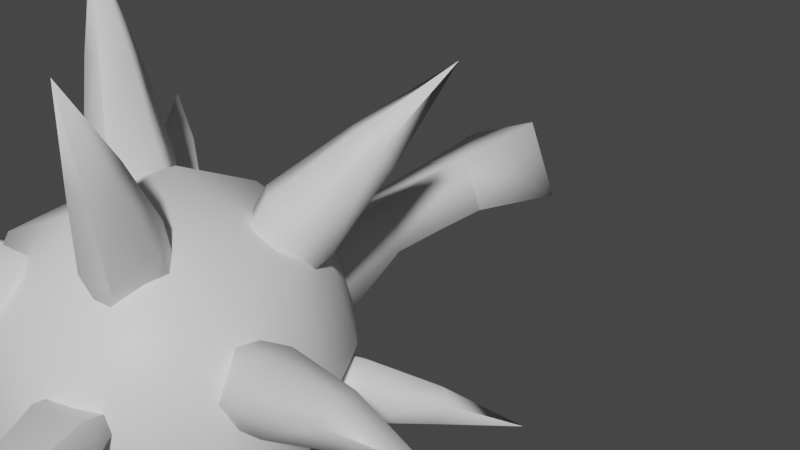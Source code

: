 # Source: FE_leaf_27-03-2.blend  (saved by Blender 3.0.42; exported with 4.5.12 LTS)
import bpy
from mathutils import Matrix  # noqa: F401  (used for matrix-valued properties, if any)

bpy.ops.wm.read_factory_settings(use_empty=True)
scene = bpy.context.scene
scene.name = 'Scene'

# ---- collections
col_collection = bpy.data.collections.new('Collection'); scene.collection.children.link(col_collection)

# ---- materials (node trees are filled in below, after node groups)
mat_material_001 = bpy.data.materials.new('Material.001')
mat_material_001.use_transparent_shadow = False

# ---- material node trees
mat_material_001.use_nodes = True; mat_material_001.node_tree.nodes.clear()
_N = mat_material_001.node_tree.nodes; _L = mat_material_001.node_tree.links
n0 = _N.new('ShaderNodeBsdfPrincipled'); n0.name = 'Principled BSDF'; n0.location = (10, 300)
n0.distribution = 'GGX'
n0.subsurface_method = 'RANDOM_WALK_SKIN'
n0.inputs[3].default_value = 1.45
n0.inputs[27].default_value = (0.0, 0.0, 0.0, 1.0)
n0.inputs[28].default_value = 1.0
n1 = _N.new('ShaderNodeOutputMaterial'); n1.name = 'Material Output'; n1.location = (300, 300)
_L.new(n0.outputs[0], n1.inputs[0])
n1.is_active_output = True

# ---- world
world_world = bpy.data.worlds.new('World'); scene.world = world_world
world_world.use_nodes = True; world_world.node_tree.nodes.clear()
_N = world_world.node_tree.nodes; _L = world_world.node_tree.links
n0 = _N.new('ShaderNodeOutputWorld'); n0.name = 'World Output'; n0.location = (300, 300)
n1 = _N.new('ShaderNodeBackground'); n1.name = 'Background'; n1.location = (10, 300)
n1.inputs[0].default_value = (0.05088, 0.05088, 0.05088, 1.0)
_L.new(n1.outputs[0], n0.inputs[0])
n0.is_active_output = True
world_world.color = (0.05088, 0.05088, 0.05088)
world_world.use_sun_shadow = False
world_world.sun_shadow_jitter_overblur = 0.0

# ---- meshes
me_0x0770df88_gmdl_001 = bpy.data.meshes.new('0x0770DF88.gmdl.001')
me_0x0770df88_gmdl_001.from_pydata([(0.1307, -1.285, -0.1086), (-1.214e-06, -1.285, -0.171), (-1.545e-06, -1.138, -0.3048), (0.2216, -1.138, -0.199), (-0.1314, -1.285, -0.1079), (-0.2229, -1.138, -0.1978), (-0.1843, -1.285, 0.02139), (-0.3126, -1.138, 0.02137), (-0.1307, -1.285, 0.1514), (-0.2216, -1.138, 0.2418), (-4.857e-07, -1.285, 0.2138), (-5.299e-07, -1.138, 0.3476), (0.1314, -1.285, 0.1506), (0.2229, -1.138, 0.2405), (0.1843, -1.285, 0.02139), (0.3126, -1.138, 0.02137), (0.1307, -1.285, -0.1086), (0.2216, -1.138, -0.199), (-1.038e-06, -0.9442, -0.3183), (0.2308, -0.9442, -0.2081), (-0.232, -0.9442, -0.2068), (-0.3254, -0.9442, 0.02134), (-0.2308, -0.9441, 0.2508), (-1.325e-07, -0.9441, 0.361), (0.232, -0.9441, 0.2495), (0.3254, -0.9442, 0.02134), (0.2308, -0.9442, -0.2081), (-9.218e-07, -0.7687, -0.2283), (0.1696, -0.7686, -0.1474), (-0.1706, -0.7686, -0.1464), (-0.2392, -0.7685, 0.02131), (-0.1696, -0.7685, 0.19), (-1.987e-07, -0.7686, 0.271), (0.1706, -0.7685, 0.189), (0.2392, -0.7685, 0.02131), (0.1696, -0.7686, -0.1474), (-0.04278, -0.6256, -0.08341), (0.1026, -0.6256, -0.02103), (-0.1026, -0.6255, 0.06359), (0.04278, -0.6255, 0.126), (0.1026, -0.6256, -0.02103), (-9.273e-07, -1.347, 0.02141), (0.1174, 0.0619, -0.02718), (-0.04898, 0.0619, -0.09859), (3.008e-07, 0.1408, 0.02125), (-0.04898, 0.0619, -0.09859), (-0.1174, 0.0619, 0.06968), (0.04898, 0.0619, 0.1411), (0.07998, -0.182, 0.01422), (-0.03337, -0.182, -0.03443), (-0.03337, -0.182, -0.03443), (-0.07998, -0.182, 0.08021), (0.03337, -0.182, 0.1289), (0.1026, -0.6256, -0.02103), (-0.04278, -0.6256, -0.08341), (-0.02956, -0.4502, -0.02512), (0.07087, -0.4502, 0.01799), (-0.04278, -0.6256, -0.08341), (-0.1026, -0.6255, 0.06359), (-0.07087, -0.4502, 0.07646), (-0.02956, -0.4502, -0.02512), (0.04278, -0.6255, 0.126), (0.02956, -0.4502, 0.1196), (0.09263, -1.169, 0.1929), (0.1278, -1.055, 0.231), (0.1735, -1.125, 0.3125), (0.1465, -1.198, 0.2921), (0.125, -1.075, 0.3508), (0.01004, -1.079, 0.2556), (0.07157, -1.09, 0.3634), (0.04453, -1.163, 0.343), (0.09263, -1.169, 0.1929), (0.09306, -1.213, 0.3047), (0.1465, -1.198, 0.2921), (0.193, -1.193, 0.4664), (0.1767, -1.236, 0.4541), (0.1637, -1.162, 0.4895), (0.1314, -1.171, 0.4972), (0.1151, -1.215, 0.4848), (0.1444, -1.245, 0.4617), (0.1767, -1.236, 0.4541), (0.09263, -1.169, 0.1929), (0.1893, -1.269, 0.646), (0.1893, -1.269, 0.646), (-0.0313, -1.131, 0.211), (-0.1685, -1.146, 0.1085), (-0.1862, -1.215, 0.2382), (-0.1127, -1.213, 0.2862), (-0.1913, -1.27, 0.1696), (-0.03747, -1.232, 0.07436), (-0.1429, -1.307, 0.155), (-0.06936, -1.305, 0.2029), (-0.0313, -1.131, 0.211), (-0.06426, -1.251, 0.2715), (-0.1127, -1.213, 0.2862), (-0.2263, -1.369, 0.3356), (-0.1818, -1.367, 0.3646), (-0.2293, -1.402, 0.2942), (-0.2001, -1.424, 0.2853), (-0.1556, -1.423, 0.3143), (-0.1526, -1.39, 0.3558), (-0.1818, -1.367, 0.3646), (-0.0313, -1.131, 0.211), (-0.2521, -1.559, 0.4321), (-0.2521, -1.559, 0.4321), (-0.01718, -1.247, -0.04485), (-0.1148, -1.225, 0.02103), (-0.1227, -1.35, 0.004229), (-0.0612, -1.362, -0.04516), (-0.1892, -1.316, -0.02369), (-0.121, -1.197, -0.07692), (-0.1927, -1.3, -0.07835), (-0.1311, -1.312, -0.1277), (-0.01718, -1.247, -0.04485), (-0.06469, -1.346, -0.09983), (-0.0612, -1.362, -0.04516), (-0.1875, -1.489, -0.06723), (-0.1503, -1.496, -0.09708), (-0.2277, -1.468, -0.0841), (-0.2298, -1.459, -0.1171), (-0.1926, -1.466, -0.147), (-0.1524, -1.487, -0.1301), (-0.1503, -1.496, -0.09708), (-0.01718, -1.247, -0.04485), (-0.2669, -1.634, -0.1708), (-0.2669, -1.634, -0.1708), (-0.1899, -1.143, 0.07518), (-0.2089, -1.038, 0.1267), (-0.3083, -1.106, 0.1768), (-0.2973, -1.182, 0.1332), (-0.3393, -1.036, 0.1339), (-0.22, -1.037, 0.01338), (-0.3536, -1.04, 0.07279), (-0.3426, -1.115, 0.0292), (-0.1899, -1.143, 0.07518), (-0.3116, -1.186, 0.07208), (-0.2973, -1.182, 0.1332), (-0.4656, -1.148, 0.1776), (-0.459, -1.194, 0.1513), (-0.4844, -1.106, 0.1517), (-0.493, -1.108, 0.1147), (-0.4864, -1.154, 0.08841), (-0.4676, -1.196, 0.1143), (-0.459, -1.194, 0.1513), (-0.1899, -1.143, 0.07518), (-0.649, -1.19, 0.1505), (-0.649, -1.19, 0.1505), (-0.08042, -1.03, 0.2535), (-0.03109, -0.9081, 0.244), (-0.05973, -0.9315, 0.3688), (-0.09702, -1.008, 0.372), (-0.103, -0.8653, 0.3359), (-0.1503, -0.9328, 0.2068), (-0.16, -0.873, 0.315), (-0.1973, -0.95, 0.3183), (-0.08042, -1.03, 0.2535), (-0.154, -1.016, 0.3511), (-0.09702, -1.008, 0.372), (-0.158, -0.8952, 0.5168), (-0.1805, -0.9417, 0.5187), (-0.1842, -0.8553, 0.4969), (-0.2186, -0.8599, 0.4843), (-0.2411, -0.9064, 0.4862), (-0.215, -0.9464, 0.5061), (-0.1805, -0.9417, 0.5187), (-0.08042, -1.03, 0.2535), (-0.2936, -0.8521, 0.6702), (-0.2936, -0.8521, 0.6702), (-0.1719, -0.8921, 0.152), (-0.1219, -0.8108, 0.09449), (-0.1824, -0.7454, 0.1913), (-0.2208, -0.8019, 0.2253), (-0.2023, -0.7239, 0.1207), (-0.1936, -0.854, 0.04958), (-0.2435, -0.7487, 0.09492), (-0.2819, -0.8053, 0.129), (-0.1719, -0.8921, 0.152), (-0.262, -0.8267, 0.1995), (-0.2208, -0.8019, 0.2253), (-0.3081, -0.6531, 0.2345), (-0.3313, -0.6873, 0.2551), (-0.3201, -0.6401, 0.1919), (-0.345, -0.6551, 0.1763), (-0.3682, -0.6893, 0.1969), (-0.3562, -0.7023, 0.2395), (-0.3313, -0.6873, 0.2551), (-0.1719, -0.8921, 0.152), (-0.4659, -0.5583, 0.2662), (-0.4659, -0.5583, 0.2662), (-0.1474, -0.8383, -0.07797), (-0.2134, -0.9745, -0.1013), (-0.2755, -0.8861, -0.1503), (-0.2444, -0.8166, -0.1319), (-0.3175, -0.9247, -0.09662), (-0.2313, -0.9236, 0.01764), (-0.3252, -0.9029, -0.0456), (-0.2941, -0.8334, -0.02716), (-0.1474, -0.8383, -0.07797), (-0.2521, -0.7947, -0.08086), (-0.2444, -0.8166, -0.1319), (-0.4165, -0.8009, -0.1715), (-0.3977, -0.7589, -0.1603), (-0.4419, -0.8243, -0.139), (-0.4466, -0.8111, -0.1082), (-0.4278, -0.7691, -0.09703), (-0.4024, -0.7457, -0.1295), (-0.3977, -0.7589, -0.1603), (-0.1474, -0.8383, -0.07797), (-0.5802, -0.7011, -0.1701), (-0.5802, -0.7011, -0.1701), (-0.02568, -0.9133, -0.1962), (-0.09067, -0.8497, -0.1289), (-0.1149, -0.8046, -0.2407), (-0.0635, -0.8456, -0.2858), (-0.08766, -0.7456, -0.1943), (0.0034, -0.8283, -0.1275), (-0.03207, -0.733, -0.1935), (0.01932, -0.774, -0.2386), (-0.02568, -0.9133, -0.1962), (-0.007913, -0.833, -0.285), (-0.0635, -0.8456, -0.2858), (-0.105, -0.6874, -0.362), (-0.07392, -0.7122, -0.3893), (-0.08851, -0.6517, -0.334), (-0.05492, -0.6441, -0.3335), (-0.02387, -0.6689, -0.3608), (-0.04033, -0.7045, -0.3888), (-0.07392, -0.7122, -0.3893), (-0.02568, -0.9133, -0.1962), (-0.07777, -0.5467, -0.5271), (-0.07777, -0.5467, -0.5271), (-0.1879, -1.019, -0.1333), (-0.06496, -1.033, -0.2087), (-0.1617, -1.035, -0.2953), (-0.2289, -1.034, -0.2523), (-0.1216, -1.103, -0.3031), (-0.1064, -1.137, -0.1546), (-0.1407, -1.151, -0.2782), (-0.2079, -1.15, -0.2352), (-0.1879, -1.019, -0.1333), (-0.248, -1.081, -0.2274), (-0.2289, -1.034, -0.2523), (-0.2585, -1.1, -0.4174), (-0.2991, -1.1, -0.3914), (-0.2343, -1.142, -0.422), (-0.2458, -1.171, -0.407), (-0.2864, -1.17, -0.381), (-0.3106, -1.128, -0.3763), (-0.2991, -1.1, -0.3914), (-0.1879, -1.019, -0.1333), (-0.3701, -1.198, -0.544), (-0.3701, -1.198, -0.544), (0.1479, -1.194, 0.08388), (0.05127, -1.237, 0.09173), (0.1172, -1.333, 0.1517), (0.1921, -1.301, 0.1384), (0.07524, -1.365, 0.08847), (0.09368, -1.238, 0.001544), (0.09855, -1.365, 0.03435), (0.1735, -1.333, 0.02106), (0.1479, -1.194, 0.08388), (0.2154, -1.301, 0.08431), (0.1921, -1.301, 0.1384), (0.199, -1.487, 0.1497), (0.2443, -1.468, 0.1417), (0.1737, -1.506, 0.1115), (0.1877, -1.507, 0.07876), (0.233, -1.487, 0.07073), (0.2584, -1.468, 0.109), (0.2443, -1.468, 0.1417), (0.1479, -1.194, 0.08388), (0.2955, -1.662, 0.1204), (0.2955, -1.662, 0.1204), (0.04646, -1.198, -0.1354), (0.1067, -1.088, -0.1801), (0.1323, -1.175, -0.2771), (0.09934, -1.247, -0.2434), (0.2082, -1.146, -0.2483), (0.1629, -1.144, -0.09853), (0.2386, -1.176, -0.2041), (0.2057, -1.248, -0.1704), (0.04646, -1.198, -0.1354), (0.1297, -1.277, -0.1992), (0.09934, -1.247, -0.2434), (0.2371, -1.288, -0.3757), (0.2172, -1.331, -0.3553), (0.2829, -1.27, -0.3583), (0.3013, -1.288, -0.3316), (0.2814, -1.332, -0.3112), (0.2355, -1.35, -0.3286), (0.2172, -1.331, -0.3553), (0.04646, -1.198, -0.1354), (0.3724, -1.422, -0.4654), (0.3724, -1.422, -0.4654), (0.1641, -0.9502, -0.1408), (0.09429, -1.037, -0.196), (0.1923, -1.022, -0.2783), (0.2321, -0.9621, -0.2446), (0.1225, -1.008, -0.3141), (0.05497, -0.9385, -0.1989), (0.1013, -0.955, -0.3156), (0.1411, -0.8947, -0.282), (0.1641, -0.9502, -0.1408), (0.2109, -0.9092, -0.2462), (0.2321, -0.9621, -0.2446), (0.2565, -0.9644, -0.4234), (0.2806, -0.928, -0.4031), (0.2143, -0.9557, -0.4451), (0.2015, -0.9237, -0.446), (0.2256, -0.8872, -0.4257), (0.2678, -0.896, -0.404), (0.2806, -0.928, -0.4031), (0.1641, -0.9502, -0.1408), (0.3133, -0.8777, -0.5887), (0.3133, -0.8777, -0.5887), (0.1032, -0.8246, -0.1094), (0.1384, -0.8088, 0.0008291), (0.1875, -0.7083, -0.05571), (0.1693, -0.7234, -0.1293), (0.247, -0.7454, -0.02307), (0.191, -0.8753, -0.05141), (0.2761, -0.7824, -0.05205), (0.2579, -0.7974, -0.1257), (0.1032, -0.8246, -0.1094), (0.1985, -0.7603, -0.1583), (0.1693, -0.7234, -0.1293), (0.3029, -0.6176, -0.1178), (0.2919, -0.6267, -0.1623), (0.3388, -0.64, -0.09808), (0.3565, -0.6623, -0.1156), (0.3455, -0.6714, -0.1601), (0.3096, -0.649, -0.1798), (0.2919, -0.6267, -0.1623), (0.1032, -0.8246, -0.1094), (0.4481, -0.5345, -0.1954), (0.4481, -0.5345, -0.1954), (0.2382, -0.969, 0.02335), (0.1925, -1.032, 0.1568), (0.3209, -1.006, 0.1703), (0.3462, -0.9781, 0.09337), (0.3071, -1.089, 0.1823), (0.21, -1.117, 0.05806), (0.3153, -1.129, 0.1364), (0.3406, -1.101, 0.05949), (0.2382, -0.969, 0.02335), (0.3544, -1.018, 0.04746), (0.3462, -0.9781, 0.09337), (0.4946, -1.052, 0.1931), (0.5099, -1.036, 0.1466), (0.4863, -1.103, 0.2003), (0.4912, -1.127, 0.1726), (0.5065, -1.11, 0.1261), (0.5148, -1.06, 0.1188), (0.5099, -1.036, 0.1466), (0.2382, -0.969, 0.02335), (0.6898, -1.128, 0.2014), (0.6898, -1.128, 0.2014), (0.154, -0.8516, 0.1307), (0.05278, -0.8706, 0.2138), (0.1155, -0.7767, 0.2684), (0.1847, -0.7708, 0.2169), (0.1089, -0.8436, 0.3227), (0.1335, -0.9493, 0.2175), (0.1531, -0.8867, 0.3248), (0.2223, -0.8808, 0.2733), (0.154, -0.8516, 0.1307), (0.2289, -0.8139, 0.2189), (0.1847, -0.7708, 0.2169), (0.2262, -0.7097, 0.398), (0.268, -0.7061, 0.3669), (0.2222, -0.7501, 0.4308), (0.2489, -0.7761, 0.432), (0.2907, -0.7726, 0.4009), (0.2947, -0.7322, 0.3681), (0.268, -0.7061, 0.3669), (0.154, -0.8516, 0.1307), (0.3662, -0.6581, 0.5478), (0.3662, -0.6581, 0.5478), (0.07425, -0.3153, 0.01659), (-0.03097, -0.3153, -0.02858), (-0.03337, -0.182, -0.03443), (0.07998, -0.182, 0.01422), (-0.03097, -0.3153, -0.02858), (-0.07425, -0.3153, 0.07785), (-0.07998, -0.182, 0.08021), (-0.03337, -0.182, -0.03443), (0.03097, -0.3153, 0.123), (0.03337, -0.182, 0.1289)], [], [(3, 0, 2), (0, 1, 2), (5, 2, 4), (1, 4, 2), (7, 5, 6), (4, 6, 5), (9, 7, 8), (6, 8, 7), (9, 8, 11), (8, 10, 11), (13, 11, 12), (10, 12, 11), (15, 13, 14), (12, 14, 13), (17, 15, 16), (14, 16, 15), (18, 19, 2), (3, 2, 19), (20, 18, 5), (2, 5, 18), (21, 20, 7), (5, 7, 20), (22, 21, 9), (7, 9, 21), (23, 22, 11), (9, 11, 22), (24, 23, 13), (11, 13, 23), (25, 24, 15), (13, 15, 24), (26, 25, 17), (15, 17, 25), (19, 18, 28), (18, 27, 28), (20, 29, 18), (18, 29, 27), (20, 21, 29), (21, 30, 29), (21, 22, 30), (22, 31, 30), (22, 23, 31), (23, 32, 31), (24, 33, 23), (23, 33, 32), (24, 25, 33), (25, 34, 33), (25, 26, 34), (26, 35, 34), (27, 36, 28), (28, 36, 37), (27, 29, 36), (30, 38, 29), (29, 38, 36), (30, 31, 38), (31, 32, 38), (32, 39, 38), (32, 33, 39), (34, 40, 33), (33, 40, 39), (34, 35, 40), (1, 0, 41), (4, 1, 41), (6, 4, 41), (8, 6, 41), (10, 8, 41), (12, 10, 41), (14, 12, 41), (16, 14, 41), (42, 43, 44), (45, 46, 44), (46, 47, 44), (47, 42, 44), (42, 48, 43), (43, 48, 49), (46, 45, 51), (45, 50, 51), (47, 46, 52), (46, 51, 52), (47, 52, 42), (42, 52, 48), (54, 55, 53), (53, 55, 56), (57, 58, 60), (58, 59, 60), (58, 61, 59), (61, 62, 59), (53, 56, 61), (61, 56, 62), (64, 65, 63), (63, 65, 66), (64, 67, 65), (68, 69, 64), (64, 69, 67), (68, 70, 69), (68, 71, 70), (71, 72, 70), (71, 73, 72), (65, 74, 66), (66, 74, 75), (65, 67, 74), (67, 76, 74), (67, 69, 76), (69, 77, 76), (69, 70, 77), (70, 78, 77), (72, 79, 70), (70, 79, 78), (73, 80, 72), (72, 80, 79), (64, 81, 68), (75, 74, 82), (74, 76, 82), (76, 77, 82), (77, 78, 83), (78, 79, 82), (79, 80, 82), (85, 86, 84), (84, 86, 87), (85, 88, 86), (89, 90, 85), (85, 90, 88), (89, 91, 90), (92, 93, 89), (89, 93, 91), (92, 94, 93), (86, 95, 87), (87, 95, 96), (88, 97, 86), (86, 97, 95), (90, 98, 88), (88, 98, 97), (90, 91, 98), (91, 99, 98), (93, 100, 91), (91, 100, 99), (94, 101, 93), (93, 101, 100), (85, 102, 89), (96, 95, 103), (95, 97, 103), (97, 98, 103), (98, 99, 104), (99, 100, 103), (100, 101, 103), (105, 106, 108), (106, 107, 108), (106, 109, 107), (110, 111, 106), (106, 111, 109), (110, 112, 111), (110, 113, 112), (113, 114, 112), (113, 115, 114), (107, 116, 108), (108, 116, 117), (109, 118, 107), (107, 118, 116), (109, 111, 118), (111, 119, 118), (111, 112, 119), (112, 120, 119), (112, 114, 120), (114, 121, 120), (115, 122, 114), (114, 122, 121), (106, 123, 110), (117, 116, 124), (116, 118, 124), (118, 119, 124), (119, 120, 125), (120, 121, 124), (121, 122, 124), (126, 127, 129), (127, 128, 129), (127, 130, 128), (127, 131, 130), (131, 132, 130), (131, 133, 132), (134, 135, 131), (131, 135, 133), (134, 136, 135), (129, 128, 138), (128, 137, 138), (130, 139, 128), (128, 139, 137), (130, 132, 139), (132, 140, 139), (132, 133, 140), (133, 141, 140), (135, 142, 133), (133, 142, 141), (136, 143, 135), (135, 143, 142), (127, 144, 131), (138, 137, 145), (137, 139, 145), (139, 140, 145), (140, 141, 146), (141, 142, 145), (142, 143, 145), (147, 148, 150), (148, 149, 150), (148, 151, 149), (152, 153, 148), (148, 153, 151), (152, 154, 153), (155, 156, 152), (152, 156, 154), (155, 157, 156), (149, 158, 150), (150, 158, 159), (151, 160, 149), (149, 160, 158), (153, 161, 151), (151, 161, 160), (154, 162, 153), (153, 162, 161), (156, 163, 154), (154, 163, 162), (157, 164, 156), (156, 164, 163), (148, 165, 152), (159, 158, 166), (158, 160, 166), (160, 161, 166), (161, 162, 167), (162, 163, 166), (163, 164, 166), (168, 169, 171), (169, 170, 171), (169, 172, 170), (173, 174, 169), (169, 174, 172), (173, 175, 174), (176, 177, 173), (173, 177, 175), (176, 178, 177), (170, 179, 171), (171, 179, 180), (172, 181, 170), (170, 181, 179), (172, 174, 181), (174, 182, 181), (174, 175, 182), (175, 183, 182), (175, 177, 183), (177, 184, 183), (178, 185, 177), (177, 185, 184), (169, 186, 173), (180, 179, 187), (179, 181, 187), (181, 182, 187), (182, 183, 188), (183, 184, 187), (184, 185, 187), (189, 190, 192), (190, 191, 192), (190, 193, 191), (194, 195, 190), (190, 195, 193), (194, 196, 195), (194, 197, 196), (197, 198, 196), (197, 199, 198), (191, 200, 192), (192, 200, 201), (193, 202, 191), (191, 202, 200), (193, 195, 202), (195, 203, 202), (195, 196, 203), (196, 204, 203), (196, 198, 204), (198, 205, 204), (199, 206, 198), (198, 206, 205), (190, 207, 194), (201, 200, 208), (200, 202, 208), (202, 203, 208), (203, 204, 209), (204, 205, 208), (205, 206, 208), (210, 211, 213), (211, 212, 213), (211, 214, 212), (215, 216, 211), (211, 216, 214), (215, 217, 216), (215, 218, 217), (218, 219, 217), (218, 220, 219), (212, 221, 213), (213, 221, 222), (214, 223, 212), (212, 223, 221), (216, 224, 214), (214, 224, 223), (216, 217, 224), (217, 225, 224), (217, 219, 225), (219, 226, 225), (220, 227, 219), (219, 227, 226), (211, 228, 215), (222, 221, 229), (221, 223, 229), (223, 224, 229), (224, 225, 230), (225, 226, 229), (226, 227, 229), (231, 232, 234), (232, 233, 234), (232, 235, 233), (236, 237, 232), (232, 237, 235), (236, 238, 237), (236, 239, 238), (239, 240, 238), (239, 241, 240), (233, 242, 234), (234, 242, 243), (233, 235, 242), (235, 244, 242), (235, 237, 244), (237, 245, 244), (237, 238, 245), (238, 246, 245), (238, 240, 246), (240, 247, 246), (241, 248, 240), (240, 248, 247), (232, 249, 236), (243, 242, 250), (242, 244, 250), (244, 245, 250), (245, 246, 251), (246, 247, 250), (247, 248, 250), (253, 254, 252), (252, 254, 255), (253, 256, 254), (257, 258, 253), (253, 258, 256), (257, 259, 258), (260, 261, 257), (257, 261, 259), (260, 262, 261), (254, 263, 255), (255, 263, 264), (256, 265, 254), (254, 265, 263), (258, 266, 256), (256, 266, 265), (259, 267, 258), (258, 267, 266), (261, 268, 259), (259, 268, 267), (262, 269, 261), (261, 269, 268), (253, 270, 257), (264, 263, 271), (263, 265, 271), (265, 266, 271), (266, 267, 272), (267, 268, 271), (268, 269, 271), (274, 275, 273), (273, 275, 276), (274, 277, 275), (278, 279, 274), (274, 279, 277), (278, 280, 279), (278, 281, 280), (281, 282, 280), (281, 283, 282), (275, 284, 276), (276, 284, 285), (277, 286, 275), (275, 286, 284), (277, 279, 286), (279, 287, 286), (279, 280, 287), (280, 288, 287), (280, 282, 288), (282, 289, 288), (283, 290, 282), (282, 290, 289), (274, 291, 278), (285, 284, 292), (284, 286, 292), (286, 287, 292), (287, 288, 293), (288, 289, 292), (289, 290, 292), (295, 296, 294), (294, 296, 297), (295, 298, 296), (299, 300, 295), (295, 300, 298), (299, 301, 300), (299, 302, 301), (302, 303, 301), (302, 304, 303), (296, 305, 297), (297, 305, 306), (298, 307, 296), (296, 307, 305), (298, 300, 307), (300, 308, 307), (300, 301, 308), (301, 309, 308), (301, 303, 309), (303, 310, 309), (304, 311, 303), (303, 311, 310), (295, 312, 299), (306, 305, 313), (305, 307, 313), (307, 308, 313), (308, 309, 314), (309, 310, 313), (310, 311, 313), (315, 316, 318), (316, 317, 318), (316, 319, 317), (320, 321, 316), (316, 321, 319), (320, 322, 321), (320, 323, 322), (323, 324, 322), (323, 325, 324), (317, 326, 318), (318, 326, 327), (319, 328, 317), (317, 328, 326), (319, 321, 328), (321, 329, 328), (321, 322, 329), (322, 330, 329), (322, 324, 330), (324, 331, 330), (325, 332, 324), (324, 332, 331), (316, 333, 320), (327, 326, 334), (326, 328, 334), (328, 329, 334), (329, 330, 335), (330, 331, 334), (331, 332, 334), (337, 338, 336), (336, 338, 339), (337, 340, 338), (341, 342, 337), (337, 342, 340), (341, 343, 342), (341, 344, 343), (344, 345, 343), (344, 346, 345), (338, 347, 339), (339, 347, 348), (340, 349, 338), (338, 349, 347), (340, 342, 349), (342, 350, 349), (342, 343, 350), (343, 351, 350), (343, 345, 351), (345, 352, 351), (346, 353, 345), (345, 353, 352), (337, 354, 341), (348, 347, 355), (347, 349, 355), (349, 350, 355), (350, 351, 356), (351, 352, 355), (352, 353, 355), (358, 359, 357), (357, 359, 360), (358, 361, 359), (362, 363, 358), (358, 363, 361), (362, 364, 363), (362, 365, 364), (365, 366, 364), (365, 367, 366), (359, 368, 360), (360, 368, 369), (361, 370, 359), (359, 370, 368), (361, 363, 370), (363, 371, 370), (363, 364, 371), (364, 372, 371), (364, 366, 372), (366, 373, 372), (367, 374, 366), (366, 374, 373), (358, 375, 362), (369, 368, 376), (368, 370, 376), (370, 371, 376), (371, 372, 377), (372, 373, 376), (373, 374, 376), (380, 381, 379), (378, 379, 381), (384, 385, 383), (382, 383, 385), (387, 384, 386), (383, 386, 384), (381, 387, 378), (386, 378, 387), (379, 378, 55), (56, 55, 378), (383, 382, 59), (60, 59, 382), (386, 383, 62), (59, 62, 383), (378, 386, 56), (62, 56, 386)])
me_0x0770df88_gmdl_001.polygons.foreach_set('use_smooth', [True] * 524)
_uv = me_0x0770df88_gmdl_001.uv_layers.new(name='UVMap')
_uv.uv.foreach_set('vector', [0.2885, 0.2546, 0.2885, 0.14, 0.3787, 0.2546, 0.2885, 0.14, 0.3787, 0.14, 0.3787, 0.2546, 0.4689, 0.2546, 0.3787, 0.2546, 0.4689, 0.14, 0.3787, 0.14, 0.4689, 0.14, 0.3787, 0.2546, 0.555, 0.2546, 0.4689, 0.2546, 0.555, 0.14, 0.4689, 0.14, 0.555, 0.14, 0.4689, 0.2546, 0.633, 0.2546, 0.555, 0.2546, 0.633, 0.14, 0.555, 0.14, 0.633, 0.14, 0.555, 0.2546, 0.633, 0.2546, 0.633, 0.14, 0.7173, 0.2546, 0.633, 0.14, 0.7173, 0.14, 0.7173, 0.2546, 0.8016, 0.2546, 0.7173, 0.2546, 0.8016, 0.14, 0.7173, 0.14, 0.8016, 0.14, 0.7173, 0.2546, 0.8896, 0.2546, 0.8016, 0.2546, 0.8896, 0.14, 0.8016, 0.14, 0.8896, 0.14, 0.8016, 0.2546, 0.9696, 0.2546, 0.8896, 0.2546, 0.9696, 0.14, 0.8896, 0.14, 0.9696, 0.14, 0.8896, 0.2546, 0.3787, 0.3693, 0.2885, 0.3693, 0.3787, 0.2546, 0.2885, 0.2546, 0.3787, 0.2546, 0.2885, 0.3693, 0.4689, 0.3693, 0.3787, 0.3693, 0.4689, 0.2546, 0.3787, 0.2546, 0.4689, 0.2546, 0.3787, 0.3693, 0.555, 0.3693, 0.4689, 0.3693, 0.555, 0.2546, 0.4689, 0.2546, 0.555, 0.2546, 0.4689, 0.3693, 0.633, 0.3693, 0.555, 0.3693, 0.633, 0.2546, 0.555, 0.2546, 0.633, 0.2546, 0.555, 0.3693, 0.7173, 0.3693, 0.633, 0.3693, 0.7173, 0.2546, 0.633, 0.2546, 0.7173, 0.2546, 0.633, 0.3693, 0.8016, 0.3693, 0.7173, 0.3693, 0.8016, 0.2546, 0.7173, 0.2546, 0.8016, 0.2546, 0.7173, 0.3693, 0.8896, 0.3693, 0.8016, 0.3693, 0.8896, 0.2546, 0.8016, 0.2546, 0.8896, 0.2546, 0.8016, 0.3693, 0.9696, 0.3693, 0.8896, 0.3693, 0.9696, 0.2546, 0.8896, 0.2546, 0.9696, 0.2546, 0.8896, 0.3693, 0.2885, 0.3693, 0.3787, 0.3693, 0.2885, 0.4839, 0.3787, 0.3693, 0.3787, 0.4839, 0.2885, 0.4839, 0.4689, 0.3693, 0.4689, 0.4839, 0.3787, 0.3693, 0.3787, 0.3693, 0.4689, 0.4839, 0.3787, 0.4839, 0.4689, 0.3693, 0.555, 0.3693, 0.4689, 0.4839, 0.555, 0.3693, 0.555, 0.4839, 0.4689, 0.4839, 0.555, 0.3693, 0.633, 0.3693, 0.555, 0.4839, 0.633, 0.3693, 0.633, 0.4839, 0.555, 0.4839, 0.633, 0.3693, 0.7173, 0.3693, 0.633, 0.4839, 0.7173, 0.3693, 0.7173, 0.4839, 0.633, 0.4839, 0.8016, 0.3693, 0.8016, 0.4839, 0.7173, 0.3693, 0.7173, 0.3693, 0.8016, 0.4839, 0.7173, 0.4839, 0.8016, 0.3693, 0.8896, 0.3693, 0.8016, 0.4839, 0.8896, 0.3693, 0.8896, 0.4839, 0.8016, 0.4839, 0.8896, 0.3693, 0.9696, 0.3693, 0.8896, 0.4839, 0.9696, 0.3693, 0.9696, 0.4839, 0.8896, 0.4839, 0.3787, 0.4839, 0.4238, 0.5603, 0.2885, 0.4839, 0.2885, 0.4839, 0.4238, 0.5603, 0.2885, 0.5603, 0.3787, 0.4839, 0.4689, 0.4839, 0.4238, 0.5603, 0.555, 0.4839, 0.594, 0.5603, 0.4689, 0.4839, 0.4689, 0.4839, 0.594, 0.5603, 0.4238, 0.5603, 0.555, 0.4839, 0.633, 0.4839, 0.594, 0.5603, 0.633, 0.4839, 0.7173, 0.4839, 0.594, 0.5603, 0.7173, 0.4839, 0.7594, 0.5603, 0.594, 0.5603, 0.7173, 0.4839, 0.8016, 0.4839, 0.7594, 0.5603, 0.8896, 0.4839, 0.9296, 0.5603, 0.8016, 0.4839, 0.8016, 0.4839, 0.9296, 0.5603, 0.7594, 0.5603, 0.8896, 0.4839, 0.9696, 0.4839, 0.9296, 0.5603, 0.3787, 0.14, 0.2885, 0.14, 0.629, 0.02536, 0.4689, 0.14, 0.3787, 0.14, 0.629, 0.02536, 0.555, 0.14, 0.4689, 0.14, 0.629, 0.02536, 0.633, 0.14, 0.555, 0.14, 0.629, 0.02536, 0.7173, 0.14, 0.633, 0.14, 0.629, 0.02536, 0.8016, 0.14, 0.7173, 0.14, 0.629, 0.02536, 0.8896, 0.14, 0.8016, 0.14, 0.629, 0.02536, 0.9696, 0.14, 0.8896, 0.14, 0.629, 0.02536, 0.4192, 0.9664, 0.2919, 0.9664, 0.6822, 0.9859, 0.9327, 0.9664, 0.7715, 0.9664, 0.6822, 0.9859, 0.7715, 0.9664, 0.598, 0.9665, 0.6822, 0.9859, 0.598, 0.9665, 0.4192, 0.9664, 0.6822, 0.9859, 0.4192, 0.9664, 0.4193, 0.8149, 0.2919, 0.9664, 0.2919, 0.9664, 0.4193, 0.8149, 0.2919, 0.8148, 0.7715, 0.9664, 0.9327, 0.9664, 0.7715, 0.8149, 0.9327, 0.9664, 0.9327, 0.8149, 0.7715, 0.8149, 0.598, 0.9665, 0.7715, 0.9664, 0.5981, 0.815, 0.7715, 0.9664, 0.7715, 0.8149, 0.5981, 0.815, 0.598, 0.9665, 0.5981, 0.815, 0.4192, 0.9664, 0.4192, 0.9664, 0.5981, 0.815, 0.4193, 0.8149, 0.2917, 0.5816, 0.2919, 0.6732, 0.4301, 0.5839, 0.4301, 0.5839, 0.2919, 0.6732, 0.4223, 0.6741, 0.9285, 0.5823, 0.7611, 0.5855, 0.9309, 0.6734, 0.7611, 0.5855, 0.7684, 0.6749, 0.9309, 0.6734, 0.7611, 0.5855, 0.604, 0.5869, 0.7684, 0.6749, 0.604, 0.5869, 0.5995, 0.6756, 0.7684, 0.6749, 0.4301, 0.5839, 0.4223, 0.6741, 0.604, 0.5869, 0.604, 0.5869, 0.4223, 0.6741, 0.5995, 0.6756, 0.09031, 0.1855, 0.06816, 0.51, 0.02464, 0.1868, 0.02464, 0.1868, 0.06816, 0.51, 0.02464, 0.51, 0.09031, 0.1855, 0.1117, 0.51, 0.06816, 0.51, 0.1628, 0.1855, 0.1407, 0.51, 0.09031, 0.1855, 0.09031, 0.1855, 0.1407, 0.51, 0.1117, 0.51, 0.1628, 0.1855, 0.1842, 0.51, 0.1407, 0.51, 0.1628, 0.1855, 0.2384, 0.1866, 0.1842, 0.51, 0.2384, 0.1866, 0.2277, 0.51, 0.1842, 0.51, 0.2384, 0.1866, 0.2567, 0.51, 0.2277, 0.51, 0.06816, 0.51, 0.06816, 0.787, 0.02464, 0.51, 0.02464, 0.51, 0.06816, 0.787, 0.02464, 0.787, 0.06816, 0.51, 0.1117, 0.51, 0.06816, 0.787, 0.1117, 0.51, 0.1117, 0.787, 0.06816, 0.787, 0.1117, 0.51, 0.1407, 0.51, 0.1117, 0.787, 0.1407, 0.51, 0.1407, 0.787, 0.1117, 0.787, 0.1407, 0.51, 0.1842, 0.51, 0.1407, 0.787, 0.1842, 0.51, 0.1842, 0.787, 0.1407, 0.787, 0.2277, 0.51, 0.2277, 0.787, 0.1842, 0.51, 0.1842, 0.51, 0.2277, 0.787, 0.1842, 0.787, 0.2567, 0.51, 0.2567, 0.787, 0.2277, 0.51, 0.2277, 0.51, 0.2567, 0.787, 0.2277, 0.787, 0.09031, 0.1855, 0.1243, 0.1374, 0.1628, 0.1855, 0.02464, 0.787, 0.06816, 0.787, 0.1407, 0.9163, 0.06816, 0.787, 0.1117, 0.787, 0.1407, 0.9163, 0.1117, 0.787, 0.1407, 0.787, 0.1407, 0.9163, 0.1407, 0.787, 0.1842, 0.787, 0.1407, 0.9163, 0.1842, 0.787, 0.2277, 0.787, 0.1407, 0.9163, 0.2277, 0.787, 0.2567, 0.787, 0.1407, 0.9163, 0.09031, 0.1855, 0.06816, 0.51, 0.02464, 0.1868, 0.02464, 0.1868, 0.06816, 0.51, 0.02464, 0.51, 0.09031, 0.1855, 0.1117, 0.51, 0.06816, 0.51, 0.1628, 0.1855, 0.1407, 0.51, 0.09031, 0.1855, 0.09031, 0.1855, 0.1407, 0.51, 0.1117, 0.51, 0.1628, 0.1855, 0.1842, 0.51, 0.1407, 0.51, 0.2384, 0.1866, 0.2277, 0.51, 0.1628, 0.1855, 0.1628, 0.1855, 0.2277, 0.51, 0.1842, 0.51, 0.2384, 0.1866, 0.2567, 0.51, 0.2277, 0.51, 0.06816, 0.51, 0.06816, 0.787, 0.02464, 0.51, 0.02464, 0.51, 0.06816, 0.787, 0.02464, 0.787, 0.1117, 0.51, 0.1117, 0.787, 0.06816, 0.51, 0.06816, 0.51, 0.1117, 0.787, 0.06816, 0.787, 0.1407, 0.51, 0.1407, 0.787, 0.1117, 0.51, 0.1117, 0.51, 0.1407, 0.787, 0.1117, 0.787, 0.1407, 0.51, 0.1842, 0.51, 0.1407, 0.787, 0.1842, 0.51, 0.1842, 0.787, 0.1407, 0.787, 0.2277, 0.51, 0.2277, 0.787, 0.1842, 0.51, 0.1842, 0.51, 0.2277, 0.787, 0.1842, 0.787, 0.2567, 0.51, 0.2567, 0.787, 0.2277, 0.51, 0.2277, 0.51, 0.2567, 0.787, 0.2277, 0.787, 0.09031, 0.1855, 0.1243, 0.1374, 0.1628, 0.1855, 0.02464, 0.787, 0.06816, 0.787, 0.1407, 0.9163, 0.06816, 0.787, 0.1117, 0.787, 0.1407, 0.9163, 0.1117, 0.787, 0.1407, 0.787, 0.1407, 0.9163, 0.1407, 0.787, 0.1842, 0.787, 0.1407, 0.9163, 0.1842, 0.787, 0.2277, 0.787, 0.1407, 0.9163, 0.2277, 0.787, 0.2567, 0.787, 0.1407, 0.9163, 0.02464, 0.1868, 0.09031, 0.1855, 0.02464, 0.51, 0.09031, 0.1855, 0.06816, 0.51, 0.02464, 0.51, 0.09031, 0.1855, 0.1117, 0.51, 0.06816, 0.51, 0.1628, 0.1855, 0.1407, 0.51, 0.09031, 0.1855, 0.09031, 0.1855, 0.1407, 0.51, 0.1117, 0.51, 0.1628, 0.1855, 0.1842, 0.51, 0.1407, 0.51, 0.1628, 0.1855, 0.2384, 0.1866, 0.1842, 0.51, 0.2384, 0.1866, 0.2277, 0.51, 0.1842, 0.51, 0.2384, 0.1866, 0.2567, 0.51, 0.2277, 0.51, 0.06816, 0.51, 0.06816, 0.787, 0.02464, 0.51, 0.02464, 0.51, 0.06816, 0.787, 0.02464, 0.787, 0.1117, 0.51, 0.1117, 0.787, 0.06816, 0.51, 0.06816, 0.51, 0.1117, 0.787, 0.06816, 0.787, 0.1117, 0.51, 0.1407, 0.51, 0.1117, 0.787, 0.1407, 0.51, 0.1407, 0.787, 0.1117, 0.787, 0.1407, 0.51, 0.1842, 0.51, 0.1407, 0.787, 0.1842, 0.51, 0.1842, 0.787, 0.1407, 0.787, 0.1842, 0.51, 0.2277, 0.51, 0.1842, 0.787, 0.2277, 0.51, 0.2277, 0.787, 0.1842, 0.787, 0.2567, 0.51, 0.2567, 0.787, 0.2277, 0.51, 0.2277, 0.51, 0.2567, 0.787, 0.2277, 0.787, 0.09031, 0.1855, 0.1243, 0.1374, 0.1628, 0.1855, 0.02464, 0.787, 0.06816, 0.787, 0.1407, 0.9163, 0.06816, 0.787, 0.1117, 0.787, 0.1407, 0.9163, 0.1117, 0.787, 0.1407, 0.787, 0.1407, 0.9163, 0.1407, 0.787, 0.1842, 0.787, 0.1407, 0.9163, 0.1842, 0.787, 0.2277, 0.787, 0.1407, 0.9163, 0.2277, 0.787, 0.2567, 0.787, 0.1407, 0.9163, 0.02464, 0.1868, 0.09031, 0.1855, 0.02464, 0.51, 0.09031, 0.1855, 0.06816, 0.51, 0.02464, 0.51, 0.09031, 0.1855, 0.1117, 0.51, 0.06816, 0.51, 0.09031, 0.1855, 0.1628, 0.1855, 0.1117, 0.51, 0.1628, 0.1855, 0.1407, 0.51, 0.1117, 0.51, 0.1628, 0.1855, 0.1842, 0.51, 0.1407, 0.51, 0.2384, 0.1866, 0.2277, 0.51, 0.1628, 0.1855, 0.1628, 0.1855, 0.2277, 0.51, 0.1842, 0.51, 0.2384, 0.1866, 0.2567, 0.51, 0.2277, 0.51, 0.02464, 0.51, 0.06816, 0.51, 0.02464, 0.787, 0.06816, 0.51, 0.06816, 0.787, 0.02464, 0.787, 0.1117, 0.51, 0.1117, 0.787, 0.06816, 0.51, 0.06816, 0.51, 0.1117, 0.787, 0.06816, 0.787, 0.1117, 0.51, 0.1407, 0.51, 0.1117, 0.787, 0.1407, 0.51, 0.1407, 0.787, 0.1117, 0.787, 0.1407, 0.51, 0.1842, 0.51, 0.1407, 0.787, 0.1842, 0.51, 0.1842, 0.787, 0.1407, 0.787, 0.2277, 0.51, 0.2277, 0.787, 0.1842, 0.51, 0.1842, 0.51, 0.2277, 0.787, 0.1842, 0.787, 0.2567, 0.51, 0.2567, 0.787, 0.2277, 0.51, 0.2277, 0.51, 0.2567, 0.787, 0.2277, 0.787, 0.09031, 0.1855, 0.1243, 0.1374, 0.1628, 0.1855, 0.02464, 0.787, 0.06816, 0.787, 0.1407, 0.9163, 0.06816, 0.787, 0.1117, 0.787, 0.1407, 0.9163, 0.1117, 0.787, 0.1407, 0.787, 0.1407, 0.9163, 0.1407, 0.787, 0.1842, 0.787, 0.1407, 0.9163, 0.1842, 0.787, 0.2277, 0.787, 0.1407, 0.9163, 0.2277, 0.787, 0.2567, 0.787, 0.1407, 0.9163, 0.02464, 0.1868, 0.09031, 0.1855, 0.02464, 0.51, 0.09031, 0.1855, 0.06816, 0.51, 0.02464, 0.51, 0.09031, 0.1855, 0.1117, 0.51, 0.06816, 0.51, 0.1628, 0.1855, 0.1407, 0.51, 0.09031, 0.1855, 0.09031, 0.1855, 0.1407, 0.51, 0.1117, 0.51, 0.1628, 0.1855, 0.1842, 0.51, 0.1407, 0.51, 0.2384, 0.1866, 0.2277, 0.51, 0.1628, 0.1855, 0.1628, 0.1855, 0.2277, 0.51, 0.1842, 0.51, 0.2384, 0.1866, 0.2567, 0.51, 0.2277, 0.51, 0.06816, 0.51, 0.06816, 0.787, 0.02464, 0.51, 0.02464, 0.51, 0.06816, 0.787, 0.02464, 0.787, 0.1117, 0.51, 0.1117, 0.787, 0.06816, 0.51, 0.06816, 0.51, 0.1117, 0.787, 0.06816, 0.787, 0.1407, 0.51, 0.1407, 0.787, 0.1117, 0.51, 0.1117, 0.51, 0.1407, 0.787, 0.1117, 0.787, 0.1842, 0.51, 0.1842, 0.787, 0.1407, 0.51, 0.1407, 0.51, 0.1842, 0.787, 0.1407, 0.787, 0.2277, 0.51, 0.2277, 0.787, 0.1842, 0.51, 0.1842, 0.51, 0.2277, 0.787, 0.1842, 0.787, 0.2567, 0.51, 0.2567, 0.787, 0.2277, 0.51, 0.2277, 0.51, 0.2567, 0.787, 0.2277, 0.787, 0.09031, 0.1855, 0.1243, 0.1374, 0.1628, 0.1855, 0.02464, 0.787, 0.06816, 0.787, 0.1407, 0.9163, 0.06816, 0.787, 0.1117, 0.787, 0.1407, 0.9163, 0.1117, 0.787, 0.1407, 0.787, 0.1407, 0.9163, 0.1407, 0.787, 0.1842, 0.787, 0.1407, 0.9163, 0.1842, 0.787, 0.2277, 0.787, 0.1407, 0.9163, 0.2277, 0.787, 0.2567, 0.787, 0.1407, 0.9163, 0.02464, 0.1868, 0.09031, 0.1855, 0.02464, 0.51, 0.09031, 0.1855, 0.06816, 0.51, 0.02464, 0.51, 0.09031, 0.1855, 0.1117, 0.51, 0.06816, 0.51, 0.1628, 0.1855, 0.1407, 0.51, 0.09031, 0.1855, 0.09031, 0.1855, 0.1407, 0.51, 0.1117, 0.51, 0.1628, 0.1855, 0.1842, 0.51, 0.1407, 0.51, 0.2384, 0.1866, 0.2277, 0.51, 0.1628, 0.1855, 0.1628, 0.1855, 0.2277, 0.51, 0.1842, 0.51, 0.2384, 0.1866, 0.2567, 0.51, 0.2277, 0.51, 0.06816, 0.51, 0.06816, 0.787, 0.02464, 0.51, 0.02464, 0.51, 0.06816, 0.787, 0.02464, 0.787, 0.1117, 0.51, 0.1117, 0.787, 0.06816, 0.51, 0.06816, 0.51, 0.1117, 0.787, 0.06816, 0.787, 0.1117, 0.51, 0.1407, 0.51, 0.1117, 0.787, 0.1407, 0.51, 0.1407, 0.787, 0.1117, 0.787, 0.1407, 0.51, 0.1842, 0.51, 0.1407, 0.787, 0.1842, 0.51, 0.1842, 0.787, 0.1407, 0.787, 0.1842, 0.51, 0.2277, 0.51, 0.1842, 0.787, 0.2277, 0.51, 0.2277, 0.787, 0.1842, 0.787, 0.2567, 0.51, 0.2567, 0.787, 0.2277, 0.51, 0.2277, 0.51, 0.2567, 0.787, 0.2277, 0.787, 0.09031, 0.1855, 0.1243, 0.1374, 0.1628, 0.1855, 0.02464, 0.787, 0.06816, 0.787, 0.1407, 0.9163, 0.06816, 0.787, 0.1117, 0.787, 0.1407, 0.9163, 0.1117, 0.787, 0.1407, 0.787, 0.1407, 0.9163, 0.1407, 0.787, 0.1842, 0.787, 0.1407, 0.9163, 0.1842, 0.787, 0.2277, 0.787, 0.1407, 0.9163, 0.2277, 0.787, 0.2567, 0.787, 0.1407, 0.9163, 0.02464, 0.1868, 0.09031, 0.1855, 0.02464, 0.51, 0.09031, 0.1855, 0.06816, 0.51, 0.02464, 0.51, 0.09031, 0.1855, 0.1117, 0.51, 0.06816, 0.51, 0.1628, 0.1855, 0.1407, 0.51, 0.09031, 0.1855, 0.09031, 0.1855, 0.1407, 0.51, 0.1117, 0.51, 0.1628, 0.1855, 0.1842, 0.51, 0.1407, 0.51, 0.1628, 0.1855, 0.2384, 0.1866, 0.1842, 0.51, 0.2384, 0.1866, 0.2277, 0.51, 0.1842, 0.51, 0.2384, 0.1866, 0.2567, 0.51, 0.2277, 0.51, 0.06816, 0.51, 0.06816, 0.787, 0.02464, 0.51, 0.02464, 0.51, 0.06816, 0.787, 0.02464, 0.787, 0.1117, 0.51, 0.1117, 0.787, 0.06816, 0.51, 0.06816, 0.51, 0.1117, 0.787, 0.06816, 0.787, 0.1117, 0.51, 0.1407, 0.51, 0.1117, 0.787, 0.1407, 0.51, 0.1407, 0.787, 0.1117, 0.787, 0.1407, 0.51, 0.1842, 0.51, 0.1407, 0.787, 0.1842, 0.51, 0.1842, 0.787, 0.1407, 0.787, 0.1842, 0.51, 0.2277, 0.51, 0.1842, 0.787, 0.2277, 0.51, 0.2277, 0.787, 0.1842, 0.787, 0.2567, 0.51, 0.2567, 0.787, 0.2277, 0.51, 0.2277, 0.51, 0.2567, 0.787, 0.2277, 0.787, 0.09031, 0.1855, 0.1243, 0.1374, 0.1628, 0.1855, 0.02464, 0.787, 0.06816, 0.787, 0.1407, 0.9163, 0.06816, 0.787, 0.1117, 0.787, 0.1407, 0.9163, 0.1117, 0.787, 0.1407, 0.787, 0.1407, 0.9163, 0.1407, 0.787, 0.1842, 0.787, 0.1407, 0.9163, 0.1842, 0.787, 0.2277, 0.787, 0.1407, 0.9163, 0.2277, 0.787, 0.2567, 0.787, 0.1407, 0.9163, 0.02464, 0.1868, 0.09031, 0.1855, 0.02464, 0.51, 0.09031, 0.1855, 0.06816, 0.51, 0.02464, 0.51, 0.09031, 0.1855, 0.1117, 0.51, 0.06816, 0.51, 0.1628, 0.1855, 0.1407, 0.51, 0.09031, 0.1855, 0.09031, 0.1855, 0.1407, 0.51, 0.1117, 0.51, 0.1628, 0.1855, 0.1842, 0.51, 0.1407, 0.51, 0.1628, 0.1855, 0.2384, 0.1866, 0.1842, 0.51, 0.2384, 0.1866, 0.2277, 0.51, 0.1842, 0.51, 0.2384, 0.1866, 0.2567, 0.51, 0.2277, 0.51, 0.06816, 0.51, 0.06816, 0.787, 0.02464, 0.51, 0.02464, 0.51, 0.06816, 0.787, 0.02464, 0.787, 0.1117, 0.51, 0.1117, 0.787, 0.06816, 0.51, 0.06816, 0.51, 0.1117, 0.787, 0.06816, 0.787, 0.1407, 0.51, 0.1407, 0.787, 0.1117, 0.51, 0.1117, 0.51, 0.1407, 0.787, 0.1117, 0.787, 0.1407, 0.51, 0.1842, 0.51, 0.1407, 0.787, 0.1842, 0.51, 0.1842, 0.787, 0.1407, 0.787, 0.1842, 0.51, 0.2277, 0.51, 0.1842, 0.787, 0.2277, 0.51, 0.2277, 0.787, 0.1842, 0.787, 0.2567, 0.51, 0.2567, 0.787, 0.2277, 0.51, 0.2277, 0.51, 0.2567, 0.787, 0.2277, 0.787, 0.09031, 0.1855, 0.1243, 0.1374, 0.1628, 0.1855, 0.02464, 0.787, 0.06816, 0.787, 0.1407, 0.9163, 0.06816, 0.787, 0.1117, 0.787, 0.1407, 0.9163, 0.1117, 0.787, 0.1407, 0.787, 0.1407, 0.9163, 0.1407, 0.787, 0.1842, 0.787, 0.1407, 0.9163, 0.1842, 0.787, 0.2277, 0.787, 0.1407, 0.9163, 0.2277, 0.787, 0.2567, 0.787, 0.1407, 0.9163, 0.02464, 0.1868, 0.09031, 0.1855, 0.02464, 0.51, 0.09031, 0.1855, 0.06816, 0.51, 0.02464, 0.51, 0.09031, 0.1855, 0.1117, 0.51, 0.06816, 0.51, 0.1628, 0.1855, 0.1407, 0.51, 0.09031, 0.1855, 0.09031, 0.1855, 0.1407, 0.51, 0.1117, 0.51, 0.1628, 0.1855, 0.1842, 0.51, 0.1407, 0.51, 0.1628, 0.1855, 0.2384, 0.1866, 0.1842, 0.51, 0.2384, 0.1866, 0.2277, 0.51, 0.1842, 0.51, 0.2384, 0.1866, 0.2567, 0.51, 0.2277, 0.51, 0.06816, 0.51, 0.06816, 0.787, 0.02464, 0.51, 0.02464, 0.51, 0.06816, 0.787, 0.02464, 0.787, 0.06816, 0.51, 0.1117, 0.51, 0.06816, 0.787, 0.1117, 0.51, 0.1117, 0.787, 0.06816, 0.787, 0.1117, 0.51, 0.1407, 0.51, 0.1117, 0.787, 0.1407, 0.51, 0.1407, 0.787, 0.1117, 0.787, 0.1407, 0.51, 0.1842, 0.51, 0.1407, 0.787, 0.1842, 0.51, 0.1842, 0.787, 0.1407, 0.787, 0.1842, 0.51, 0.2277, 0.51, 0.1842, 0.787, 0.2277, 0.51, 0.2277, 0.787, 0.1842, 0.787, 0.2567, 0.51, 0.2567, 0.787, 0.2277, 0.51, 0.2277, 0.51, 0.2567, 0.787, 0.2277, 0.787, 0.09031, 0.1855, 0.1243, 0.1374, 0.1628, 0.1855, 0.02464, 0.787, 0.06816, 0.787, 0.1407, 0.9163, 0.06816, 0.787, 0.1117, 0.787, 0.1407, 0.9163, 0.1117, 0.787, 0.1407, 0.787, 0.1407, 0.9163, 0.1407, 0.787, 0.1842, 0.787, 0.1407, 0.9163, 0.1842, 0.787, 0.2277, 0.787, 0.1407, 0.9163, 0.2277, 0.787, 0.2567, 0.787, 0.1407, 0.9163, 0.09031, 0.1855, 0.06816, 0.51, 0.02464, 0.1868, 0.02464, 0.1868, 0.06816, 0.51, 0.02464, 0.51, 0.09031, 0.1855, 0.1117, 0.51, 0.06816, 0.51, 0.1628, 0.1855, 0.1407, 0.51, 0.09031, 0.1855, 0.09031, 0.1855, 0.1407, 0.51, 0.1117, 0.51, 0.1628, 0.1855, 0.1842, 0.51, 0.1407, 0.51, 0.2384, 0.1866, 0.2277, 0.51, 0.1628, 0.1855, 0.1628, 0.1855, 0.2277, 0.51, 0.1842, 0.51, 0.2384, 0.1866, 0.2567, 0.51, 0.2277, 0.51, 0.06816, 0.51, 0.06816, 0.787, 0.02464, 0.51, 0.02464, 0.51, 0.06816, 0.787, 0.02464, 0.787, 0.1117, 0.51, 0.1117, 0.787, 0.06816, 0.51, 0.06816, 0.51, 0.1117, 0.787, 0.06816, 0.787, 0.1407, 0.51, 0.1407, 0.787, 0.1117, 0.51, 0.1117, 0.51, 0.1407, 0.787, 0.1117, 0.787, 0.1842, 0.51, 0.1842, 0.787, 0.1407, 0.51, 0.1407, 0.51, 0.1842, 0.787, 0.1407, 0.787, 0.2277, 0.51, 0.2277, 0.787, 0.1842, 0.51, 0.1842, 0.51, 0.2277, 0.787, 0.1842, 0.787, 0.2567, 0.51, 0.2567, 0.787, 0.2277, 0.51, 0.2277, 0.51, 0.2567, 0.787, 0.2277, 0.787, 0.09031, 0.1855, 0.1243, 0.1374, 0.1628, 0.1855, 0.02464, 0.787, 0.06816, 0.787, 0.1407, 0.9163, 0.06816, 0.787, 0.1117, 0.787, 0.1407, 0.9163, 0.1117, 0.787, 0.1407, 0.787, 0.1407, 0.9163, 0.1407, 0.787, 0.1842, 0.787, 0.1407, 0.9163, 0.1842, 0.787, 0.2277, 0.787, 0.1407, 0.9163, 0.2277, 0.787, 0.2567, 0.787, 0.1407, 0.9163, 0.09031, 0.1855, 0.06816, 0.51, 0.02464, 0.1868, 0.02464, 0.1868, 0.06816, 0.51, 0.02464, 0.51, 0.09031, 0.1855, 0.1117, 0.51, 0.06816, 0.51, 0.1628, 0.1855, 0.1407, 0.51, 0.09031, 0.1855, 0.09031, 0.1855, 0.1407, 0.51, 0.1117, 0.51, 0.1628, 0.1855, 0.1842, 0.51, 0.1407, 0.51, 0.1628, 0.1855, 0.2384, 0.1866, 0.1842, 0.51, 0.2384, 0.1866, 0.2277, 0.51, 0.1842, 0.51, 0.2384, 0.1866, 0.2567, 0.51, 0.2277, 0.51, 0.06816, 0.51, 0.06816, 0.787, 0.02464, 0.51, 0.02464, 0.51, 0.06816, 0.787, 0.02464, 0.787, 0.1117, 0.51, 0.1117, 0.787, 0.06816, 0.51, 0.06816, 0.51, 0.1117, 0.787, 0.06816, 0.787, 0.1117, 0.51, 0.1407, 0.51, 0.1117, 0.787, 0.1407, 0.51, 0.1407, 0.787, 0.1117, 0.787, 0.1407, 0.51, 0.1842, 0.51, 0.1407, 0.787, 0.1842, 0.51, 0.1842, 0.787, 0.1407, 0.787, 0.1842, 0.51, 0.2277, 0.51, 0.1842, 0.787, 0.2277, 0.51, 0.2277, 0.787, 0.1842, 0.787, 0.2567, 0.51, 0.2567, 0.787, 0.2277, 0.51, 0.2277, 0.51, 0.2567, 0.787, 0.2277, 0.787, 0.09031, 0.1855, 0.1243, 0.1374, 0.1628, 0.1855, 0.02464, 0.787, 0.06816, 0.787, 0.1407, 0.9163, 0.06816, 0.787, 0.1117, 0.787, 0.1407, 0.9163, 0.1117, 0.787, 0.1407, 0.787, 0.1407, 0.9163, 0.1407, 0.787, 0.1842, 0.787, 0.1407, 0.9163, 0.1842, 0.787, 0.2277, 0.787, 0.1407, 0.9163, 0.2277, 0.787, 0.2567, 0.787, 0.1407, 0.9163, 0.09031, 0.1855, 0.06816, 0.51, 0.02464, 0.1868, 0.02464, 0.1868, 0.06816, 0.51, 0.02464, 0.51, 0.09031, 0.1855, 0.1117, 0.51, 0.06816, 0.51, 0.1628, 0.1855, 0.1407, 0.51, 0.09031, 0.1855, 0.09031, 0.1855, 0.1407, 0.51, 0.1117, 0.51, 0.1628, 0.1855, 0.1842, 0.51, 0.1407, 0.51, 0.1628, 0.1855, 0.2384, 0.1866, 0.1842, 0.51, 0.2384, 0.1866, 0.2277, 0.51, 0.1842, 0.51, 0.2384, 0.1866, 0.2567, 0.51, 0.2277, 0.51, 0.06816, 0.51, 0.06816, 0.787, 0.02464, 0.51, 0.02464, 0.51, 0.06816, 0.787, 0.02464, 0.787, 0.1117, 0.51, 0.1117, 0.787, 0.06816, 0.51, 0.06816, 0.51, 0.1117, 0.787, 0.06816, 0.787, 0.1117, 0.51, 0.1407, 0.51, 0.1117, 0.787, 0.1407, 0.51, 0.1407, 0.787, 0.1117, 0.787, 0.1407, 0.51, 0.1842, 0.51, 0.1407, 0.787, 0.1842, 0.51, 0.1842, 0.787, 0.1407, 0.787, 0.1842, 0.51, 0.2277, 0.51, 0.1842, 0.787, 0.2277, 0.51, 0.2277, 0.787, 0.1842, 0.787, 0.2567, 0.51, 0.2567, 0.787, 0.2277, 0.51, 0.2277, 0.51, 0.2567, 0.787, 0.2277, 0.787, 0.09031, 0.1855, 0.1243, 0.1374, 0.1628, 0.1855, 0.02464, 0.787, 0.06816, 0.787, 0.1407, 0.9163, 0.06816, 0.787, 0.1117, 0.787, 0.1407, 0.9163, 0.1117, 0.787, 0.1407, 0.787, 0.1407, 0.9163, 0.1407, 0.787, 0.1842, 0.787, 0.1407, 0.9163, 0.1842, 0.787, 0.2277, 0.787, 0.1407, 0.9163, 0.2277, 0.787, 0.2567, 0.787, 0.1407, 0.9163, 0.02464, 0.1868, 0.09031, 0.1855, 0.02464, 0.51, 0.09031, 0.1855, 0.06816, 0.51, 0.02464, 0.51, 0.09031, 0.1855, 0.1117, 0.51, 0.06816, 0.51, 0.1628, 0.1855, 0.1407, 0.51, 0.09031, 0.1855, 0.09031, 0.1855, 0.1407, 0.51, 0.1117, 0.51, 0.1628, 0.1855, 0.1842, 0.51, 0.1407, 0.51, 0.1628, 0.1855, 0.2384, 0.1866, 0.1842, 0.51, 0.2384, 0.1866, 0.2277, 0.51, 0.1842, 0.51, 0.2384, 0.1866, 0.2567, 0.51, 0.2277, 0.51, 0.06816, 0.51, 0.06816, 0.787, 0.02464, 0.51, 0.02464, 0.51, 0.06816, 0.787, 0.02464, 0.787, 0.1117, 0.51, 0.1117, 0.787, 0.06816, 0.51, 0.06816, 0.51, 0.1117, 0.787, 0.06816, 0.787, 0.1117, 0.51, 0.1407, 0.51, 0.1117, 0.787, 0.1407, 0.51, 0.1407, 0.787, 0.1117, 0.787, 0.1407, 0.51, 0.1842, 0.51, 0.1407, 0.787, 0.1842, 0.51, 0.1842, 0.787, 0.1407, 0.787, 0.1842, 0.51, 0.2277, 0.51, 0.1842, 0.787, 0.2277, 0.51, 0.2277, 0.787, 0.1842, 0.787, 0.2567, 0.51, 0.2567, 0.787, 0.2277, 0.51, 0.2277, 0.51, 0.2567, 0.787, 0.2277, 0.787, 0.09031, 0.1855, 0.1243, 0.1374, 0.1628, 0.1855, 0.02464, 0.787, 0.06816, 0.787, 0.1407, 0.9163, 0.06816, 0.787, 0.1117, 0.787, 0.1407, 0.9163, 0.1117, 0.787, 0.1407, 0.787, 0.1407, 0.9163, 0.1407, 0.787, 0.1842, 0.787, 0.1407, 0.9163, 0.1842, 0.787, 0.2277, 0.787, 0.1407, 0.9163, 0.2277, 0.787, 0.2567, 0.787, 0.1407, 0.9163, 0.09031, 0.1855, 0.06816, 0.51, 0.02464, 0.1868, 0.02464, 0.1868, 0.06816, 0.51, 0.02464, 0.51, 0.09031, 0.1855, 0.1117, 0.51, 0.06816, 0.51, 0.1628, 0.1855, 0.1407, 0.51, 0.09031, 0.1855, 0.09031, 0.1855, 0.1407, 0.51, 0.1117, 0.51, 0.1628, 0.1855, 0.1842, 0.51, 0.1407, 0.51, 0.1628, 0.1855, 0.2384, 0.1866, 0.1842, 0.51, 0.2384, 0.1866, 0.2277, 0.51, 0.1842, 0.51, 0.2384, 0.1866, 0.2567, 0.51, 0.2277, 0.51, 0.06816, 0.51, 0.06816, 0.787, 0.02464, 0.51, 0.02464, 0.51, 0.06816, 0.787, 0.02464, 0.787, 0.1117, 0.51, 0.1117, 0.787, 0.06816, 0.51, 0.06816, 0.51, 0.1117, 0.787, 0.06816, 0.787, 0.1117, 0.51, 0.1407, 0.51, 0.1117, 0.787, 0.1407, 0.51, 0.1407, 0.787, 0.1117, 0.787, 0.1407, 0.51, 0.1842, 0.51, 0.1407, 0.787, 0.1842, 0.51, 0.1842, 0.787, 0.1407, 0.787, 0.1842, 0.51, 0.2277, 0.51, 0.1842, 0.787, 0.2277, 0.51, 0.2277, 0.787, 0.1842, 0.787, 0.2567, 0.51, 0.2567, 0.787, 0.2277, 0.51, 0.2277, 0.51, 0.2567, 0.787, 0.2277, 0.787, 0.09031, 0.1855, 0.1243, 0.1374, 0.1628, 0.1855, 0.02464, 0.787, 0.06816, 0.787, 0.1407, 0.9163, 0.06816, 0.787, 0.1117, 0.787, 0.1407, 0.9163, 0.1117, 0.787, 0.1407, 0.787, 0.1407, 0.9163, 0.1407, 0.787, 0.1842, 0.787, 0.1407, 0.9163, 0.1842, 0.787, 0.2277, 0.787, 0.1407, 0.9163, 0.2277, 0.787, 0.2567, 0.787, 0.1407, 0.9163, 0.09031, 0.1855, 0.06816, 0.51, 0.02464, 0.1868, 0.02464, 0.1868, 0.06816, 0.51, 0.02464, 0.51, 0.09031, 0.1855, 0.1117, 0.51, 0.06816, 0.51, 0.1628, 0.1855, 0.1407, 0.51, 0.09031, 0.1855, 0.09031, 0.1855, 0.1407, 0.51, 0.1117, 0.51, 0.1628, 0.1855, 0.1842, 0.51, 0.1407, 0.51, 0.1628, 0.1855, 0.2384, 0.1866, 0.1842, 0.51, 0.2384, 0.1866, 0.2277, 0.51, 0.1842, 0.51, 0.2384, 0.1866, 0.2567, 0.51, 0.2277, 0.51, 0.06816, 0.51, 0.06816, 0.787, 0.02464, 0.51, 0.02464, 0.51, 0.06816, 0.787, 0.02464, 0.787, 0.1117, 0.51, 0.1117, 0.787, 0.06816, 0.51, 0.06816, 0.51, 0.1117, 0.787, 0.06816, 0.787, 0.1117, 0.51, 0.1407, 0.51, 0.1117, 0.787, 0.1407, 0.51, 0.1407, 0.787, 0.1117, 0.787, 0.1407, 0.51, 0.1842, 0.51, 0.1407, 0.787, 0.1842, 0.51, 0.1842, 0.787, 0.1407, 0.787, 0.1842, 0.51, 0.2277, 0.51, 0.1842, 0.787, 0.2277, 0.51, 0.2277, 0.787, 0.1842, 0.787, 0.2567, 0.51, 0.2567, 0.787, 0.2277, 0.51, 0.2277, 0.51, 0.2567, 0.787, 0.2277, 0.787, 0.09031, 0.1855, 0.1243, 0.1374, 0.1628, 0.1855, 0.02464, 0.787, 0.06816, 0.787, 0.1407, 0.9163, 0.06816, 0.787, 0.1117, 0.787, 0.1407, 0.9163, 0.1117, 0.787, 0.1407, 0.787, 0.1407, 0.9163, 0.1407, 0.787, 0.1842, 0.787, 0.1407, 0.9163, 0.1842, 0.787, 0.2277, 0.787, 0.1407, 0.9163, 0.2277, 0.787, 0.2567, 0.787, 0.1407, 0.9163, 0.2919, 0.8148, 0.4193, 0.8149, 0.2919, 0.7436, 0.42, 0.7444, 0.2919, 0.7436, 0.4193, 0.8149, 0.7715, 0.8149, 0.9327, 0.8149, 0.7707, 0.7451, 0.9323, 0.7438, 0.7707, 0.7451, 0.9327, 0.8149, 0.5981, 0.815, 0.7715, 0.8149, 0.5984, 0.7456, 0.7707, 0.7451, 0.5984, 0.7456, 0.7715, 0.8149, 0.4193, 0.8149, 0.5981, 0.815, 0.42, 0.7444, 0.5984, 0.7456, 0.42, 0.7444, 0.5981, 0.815, 0.2919, 0.7436, 0.42, 0.7444, 0.2919, 0.6732, 0.4223, 0.6741, 0.2919, 0.6732, 0.42, 0.7444, 0.7707, 0.7451, 0.9323, 0.7438, 0.7684, 0.6749, 0.9309, 0.6734, 0.7684, 0.6749, 0.9323, 0.7438, 0.5984, 0.7456, 0.7707, 0.7451, 0.5995, 0.6756, 0.7684, 0.6749, 0.5995, 0.6756, 0.7707, 0.7451, 0.42, 0.7444, 0.5984, 0.7456, 0.4223, 0.6741, 0.5995, 0.6756, 0.4223, 0.6741, 0.5984, 0.7456])
me_0x0770df88_gmdl_001.materials.append(mat_material_001)
me_0x0770df88_gmdl_001.use_remesh_fix_poles = True
me_0x0770df88_gmdl_001.use_remesh_preserve_attributes = False
me_0x0770df88_gmdl_001.update()
arm_armature = bpy.data.armatures.new('Armature')  # bones are not reproduced

# ---- objects
ob_1_349858_l50_f_43_9402_u_50_0066_001 = bpy.data.objects.new('1,349858 L50 F 43,9402 U 50,0066.001', me_0x0770df88_gmdl_001)
ob_armature = bpy.data.objects.new('Armature', arm_armature)

# ---- transforms, parenting, visibility, modifiers, constraints
ob_1_349858_l50_f_43_9402_u_50_0066_001.parent = ob_armature
ob_1_349858_l50_f_43_9402_u_50_0066_001.location = (0.0, 0.0, 0.0)
_vg = ob_1_349858_l50_f_43_9402_u_50_0066_001.vertex_groups.new(name='Bone')
for _i, _w in zip([0, 1, 2, 3, 4, 5, 6, 7, 8, 9, 10, 11, 12, 13, 14, 15, 16, 17, 18, 19, 20, 21, 22, 23, 24, 25, 26, 27, 28, 29, 30, 31, 32, 33, 34, 35, 36, 37, 38, 39, 40, 41, 42, 43, 44, 45, 46, 47, 48, 49, 50, 51, 52, 53, 54, 55, 56, 57, 58, 59, 60, 61, 62, 63, 64, 65, 66, 67, 68, 69, 70, 71, 72, 73, 74, 75, 76, 77, 78, 79, 80, 81, 82, 83, 84, 85, 86, 87, 88, 89, 90, 91, 92, 93, 94, 95, 96, 97, 98, 99, 100, 101, 102, 103, 104, 105, 106, 107, 108, 109, 110, 111, 112, 113, 114, 115, 116, 117, 118, 119, 120, 121, 122, 123, 124, 125, 126, 127, 128, 129, 130, 131, 132, 133, 134, 135, 136, 137, 138, 139, 140, 141, 142, 143, 144, 145, 146, 147, 148, 149, 150, 151, 152, 153, 154, 155, 156, 157, 158, 159, 160, 161, 162, 163, 164, 165, 166, 167, 168, 169, 170, 171, 172, 173, 174, 175, 176, 177, 178, 179, 180, 181, 182, 183, 184, 185, 186, 187, 188, 189, 190, 191, 192, 193, 194, 195, 196, 197, 198, 199, 200, 201, 202, 203, 204, 205, 206, 207, 208, 209, 210, 211, 212, 213, 214, 215, 216, 217, 218, 219, 220, 221, 222, 223, 224, 225, 226, 227, 228, 229, 230, 231, 232, 233, 234, 235, 236, 237, 238, 239, 240, 241, 242, 243, 244, 245, 246, 247, 248, 249, 250, 251, 252, 253, 254, 255, 256, 257, 258, 259, 260, 261, 262, 263, 264, 265, 266, 267, 268, 269, 270, 271, 272, 273, 274, 275, 276, 277, 278, 279, 280, 281, 282, 283, 284, 285, 286, 287, 288, 289, 290, 291, 292, 293, 294, 295, 296, 297, 298, 299, 300, 301, 302, 303, 304, 305, 306, 307, 308, 309, 310, 311, 312, 313, 314, 315, 316, 317, 318, 319, 320, 321, 322, 323, 324, 325, 326, 327, 328, 329, 330, 331, 332, 333, 334, 335, 336, 337, 338, 339, 340, 341, 342, 343, 344, 345, 346, 347, 348, 349, 350, 351, 352, 353, 354, 355, 356, 357, 358, 359, 360, 361, 362, 363, 364, 365, 366, 367, 368, 369, 370, 371, 372, 373, 374, 375, 376, 377, 378, 379, 380, 381, 382, 383, 384, 385, 386, 387], [0.0, 0.0, 0.0, 0.0, 0.0, 0.0, 0.0, 0.0, 0.0, 0.0, 0.0, 0.0, 0.0, 0.0, 0.0, 0.0, 0.0, 0.0, 0.0, 0.0, 0.0, 0.0, 0.0, 0.0, 0.0, 0.0, 0.0, 0.0, 0.0, 0.0, 0.0, 0.0, 0.0, 0.0, 0.0, 0.0, 0.0, 0.0, 0.0, 0.0, 0.0, 0.0, 1.0, 1.0, 1.0, 1.0, 1.0, 1.0, 0.01074, 0.0, 0.0, 0.0, 0.0, 0.0, 0.0, 0.0, 0.0, 0.0, 0.0, 0.0, 0.0, 0.0, 0.0, 0.0, 0.0, 0.0, 0.0, 0.0, 0.0, 0.0, 0.0, 0.0, 0.0, 0.0, 0.0, 0.0, 0.0, 0.0, 0.0, 0.0, 0.0, 0.0, 0.0, 0.0, 0.0, 0.0, 0.0, 0.0, 0.0, 0.0, 0.0, 0.0, 0.0, 0.0, 0.0, 0.0, 0.0, 0.0, 0.0, 0.0, 0.0, 0.0, 0.0, 0.0, 0.0, 0.0, 0.0, 0.0, 0.0, 0.0, 0.0, 0.0, 0.0, 0.0, 0.0, 0.0, 0.0, 0.0, 0.0, 0.0, 0.0, 0.0, 0.0, 0.0, 0.0, 0.0, 0.0, 0.0, 0.0, 0.0, 0.0, 0.0, 0.0, 0.0, 0.0, 0.0, 0.0, 0.0, 0.0, 0.0, 0.0, 0.0, 0.0, 0.0, 0.0, 0.0, 0.0, 0.0, 0.0, 0.0, 0.0, 0.0, 0.0, 0.0, 0.0, 0.0, 0.0, 0.0, 0.0, 0.0, 0.0, 0.0, 0.0, 0.0, 0.0, 0.0, 0.0, 0.0, 0.0, 0.0, 0.0, 0.0, 0.0, 0.0, 0.0, 0.0, 0.0, 0.0, 0.0, 0.0, 0.0, 0.0, 0.0, 0.0, 0.0, 0.0, 0.0, 0.0, 0.0, 0.0, 0.0, 0.0, 0.0, 0.0, 0.0, 0.0, 0.0, 0.0, 0.0, 0.0, 0.0, 0.0, 0.0, 0.0, 0.0, 0.0, 0.0, 0.0, 0.0, 0.0, 0.0, 0.0, 0.0, 0.0, 0.0, 0.0, 0.0, 0.0, 0.0, 0.0, 0.0, 0.0, 0.0, 0.0, 0.0, 0.0, 0.0, 0.0, 0.0, 0.0, 0.0, 0.0, 0.0, 0.0, 0.0, 0.0, 0.0, 0.0, 0.0, 0.0, 0.0, 0.0, 0.0, 0.0, 0.0, 0.0, 0.0, 0.0, 0.0, 0.0, 0.0, 0.0, 0.0, 0.0, 0.0, 0.0, 0.0, 0.0, 0.0, 0.0, 0.0, 0.0, 0.0, 0.0, 0.0, 0.0, 0.0, 0.0, 0.0, 0.0, 0.0, 0.0, 0.0, 0.0, 0.0, 0.0, 0.0, 0.0, 0.0, 0.0, 0.0, 0.0, 0.0, 0.0, 0.0, 0.0, 0.0, 0.0, 0.0, 0.0, 0.0, 0.0, 0.0, 0.0, 0.0, 0.0, 0.0, 0.0, 0.0, 0.0, 0.0, 0.0, 0.0, 0.0, 0.0, 0.0, 0.0, 0.0, 0.0, 0.0, 0.0, 0.0, 0.0, 0.0, 0.0, 0.0, 0.0, 0.0, 0.0, 0.0, 0.0, 0.0, 0.0, 0.0, 0.0, 0.0, 0.0, 0.0, 0.0, 0.0, 0.0, 0.0, 0.0, 0.0, 0.0, 0.0, 0.0, 0.0, 0.0, 0.0, 0.0, 0.0, 0.0, 0.0, 0.0, 0.0, 0.0, 0.0, 0.0, 0.0, 0.0, 0.0, 0.0, 0.0, 0.0, 0.0, 0.0, 0.0, 0.0, 0.0, 0.0, 0.0, 0.0, 0.0, 0.0, 0.0, 0.0, 0.0, 0.0, 0.0, 0.0, 0.0, 0.0, 0.0, 0.0, 0.0, 0.0, 0.0, 0.0, 2.989e-10, 2.384e-06, 0.01074, 0.0, 0.0, 0.0, 0.0, 0.0, 0.0]): _vg.add([_i], _w, 'REPLACE')
_vg = ob_1_349858_l50_f_43_9402_u_50_0066_001.vertex_groups.new(name='Bone.002')
for _i, _w in zip([0, 1, 2, 3, 4, 5, 6, 7, 8, 9, 10, 11, 12, 13, 14, 15, 16, 17, 18, 19, 20, 21, 22, 23, 24, 25, 26, 27, 28, 29, 30, 31, 32, 33, 34, 35, 36, 37, 38, 39, 40, 41, 53, 54, 55, 56, 57, 58, 59, 60, 61, 62, 63, 64, 65, 66, 67, 68, 69, 70, 71, 72, 73, 74, 75, 76, 77, 78, 79, 80, 81, 82, 83, 84, 85, 86, 87, 88, 89, 90, 91, 92, 93, 94, 95, 96, 97, 98, 99, 100, 101, 102, 103, 104, 105, 106, 107, 108, 109, 110, 111, 112, 113, 114, 115, 116, 117, 118, 119, 120, 121, 122, 123, 124, 125, 126, 127, 128, 129, 130, 131, 132, 133, 134, 135, 136, 137, 138, 139, 140, 141, 142, 143, 144, 145, 146, 147, 148, 149, 150, 151, 152, 153, 154, 155, 156, 157, 158, 159, 160, 161, 162, 163, 164, 165, 166, 167, 168, 169, 170, 171, 172, 173, 174, 175, 176, 177, 178, 179, 180, 181, 182, 183, 184, 185, 186, 187, 188, 189, 190, 191, 192, 193, 194, 195, 196, 197, 198, 199, 200, 201, 202, 203, 204, 205, 206, 207, 208, 209, 210, 211, 212, 213, 214, 215, 216, 217, 218, 219, 220, 221, 222, 223, 224, 225, 226, 227, 228, 229, 230, 231, 232, 233, 234, 235, 236, 237, 238, 239, 240, 241, 242, 243, 244, 245, 246, 247, 248, 249, 250, 251, 252, 253, 254, 255, 256, 257, 258, 259, 260, 261, 262, 263, 264, 265, 266, 267, 268, 269, 270, 271, 272, 273, 274, 275, 276, 277, 278, 279, 280, 281, 282, 283, 284, 285, 286, 287, 288, 289, 290, 291, 292, 293, 294, 295, 296, 297, 298, 299, 300, 301, 302, 303, 304, 305, 306, 307, 308, 309, 310, 311, 312, 313, 314, 315, 316, 317, 318, 319, 320, 321, 322, 323, 324, 325, 326, 327, 328, 329, 330, 331, 332, 333, 334, 335, 336, 337, 338, 339, 340, 341, 342, 343, 344, 345, 346, 347, 348, 349, 350, 351, 352, 353, 354, 355, 356, 357, 358, 359, 360, 361, 362, 363, 364, 365, 366, 367, 368, 369, 370, 371, 372, 373, 374, 375, 376, 377, 378, 379, 382, 383, 386], [1.0, 1.0, 1.0, 1.0, 1.0, 1.0, 1.0, 1.0, 1.0, 1.0, 1.0, 1.0, 1.0, 1.0, 1.0, 1.0, 1.0, 1.0, 1.0, 1.0, 1.0, 1.0, 1.0, 1.0, 1.0, 1.0, 1.0, 0.76, 0.76, 0.76, 0.76, 0.76, 0.76, 0.76, 0.76, 0.76, 0.0, 6.05e-06, 0.0, 0.0, 6.05e-06, 1.0, 6.05e-06, 0.0, 0.0006433, 0.0004775, 0.0, 0.0, 0.0, 0.0, 0.0, 8.136e-06, 0.0, 0.0, 0.0, 0.0, 0.0, 0.0, 0.0, 0.0, 0.0, 0.0, 0.0, 0.0, 0.0, 0.0, 0.0, 0.0, 0.0, 0.0, 0.0, 0.0, 0.0, 0.0, 0.0, 0.0, 0.0, 0.0, 0.0, 0.0, 0.0, 0.0, 0.0, 0.0, 0.0, 0.0, 0.0, 0.0, 0.0, 0.0, 0.0, 0.0, 0.0, 0.0, 0.0, 0.0, 0.0, 0.0, 0.0, 0.0, 0.0, 0.0, 0.0, 0.0, 0.0, 0.0, 0.0, 0.0, 0.0, 0.0, 0.0, 0.0, 0.0, 0.0, 0.0, 0.0, 0.0, 0.0, 0.0, 0.0, 0.0, 0.0, 0.0, 0.0, 0.0, 0.0, 0.0, 0.0, 0.0, 0.0, 0.0, 0.0, 0.0, 0.0, 0.0, 0.0, 0.0, 0.0, 0.0, 0.0, 0.0, 0.0, 0.0, 0.0, 0.0, 0.0, 0.0, 0.0, 0.0, 0.0, 0.0, 0.0, 0.0, 0.0, 0.0, 0.0, 0.0, 0.0, 0.0, 0.0, 0.0, 0.0, 0.0, 0.0, 0.0, 0.0, 0.0, 0.0, 0.0, 0.0, 0.0, 0.0, 0.0, 0.0, 0.0, 0.0, 0.0, 0.0, 0.0, 0.0, 0.0, 0.0, 0.0, 0.0, 0.0, 0.0, 0.0, 0.0, 0.0, 0.0, 0.0, 0.0, 0.0, 0.0, 0.0, 0.0, 0.0, 0.0, 0.0, 0.0, 0.0, 0.0, 0.0, 0.0, 0.0, 0.0, 0.0, 0.0, 0.0, 0.0, 0.0, 0.0, 0.0, 0.0, 0.0, 0.0, 0.0, 0.0, 0.0, 0.0, 0.0, 0.0, 0.0, 0.0, 0.0, 0.0, 0.0, 0.0, 0.0, 0.0, 0.0, 0.0, 0.0, 0.0, 0.0, 0.0, 0.0, 0.0, 0.0, 0.0, 0.0, 0.0, 0.0, 0.0, 0.0, 0.0, 0.0, 0.0, 0.0, 0.0, 0.0, 0.0, 0.0, 0.0, 0.0, 0.0, 0.0, 0.0, 0.0, 0.0, 0.0, 0.0, 0.0, 0.0, 0.0, 0.0, 0.0, 0.0, 0.0, 0.0, 0.0, 0.0, 0.0, 0.0, 0.0, 0.0, 0.0, 0.0, 0.0, 0.0, 0.0, 0.0, 0.0, 0.0, 0.0, 0.0, 0.0, 0.0, 0.0, 0.0, 0.0, 0.0, 0.0, 0.0, 0.0, 0.0, 0.0, 0.0, 0.0, 0.0, 0.0, 0.0, 0.0, 0.0, 0.0, 0.0, 0.0, 0.0, 0.0, 0.0, 0.0, 0.0, 0.0, 0.0, 0.0, 0.0, 0.0, 0.0, 0.0, 0.0, 0.0, 0.0, 0.0, 0.0, 0.0, 0.0, 0.0, 0.0, 0.0, 0.0, 0.0, 0.0, 0.0, 0.0, 0.0, 0.0, 0.0, 0.0, 0.0, 0.0, 0.0, 0.0, 0.0, 0.0, 0.0, 0.0, 0.0, 0.0, 0.0, 0.0, 0.0, 0.0, 0.0, 0.0, 0.0, 0.0, 0.0, 0.0, 0.0, 0.0, 0.0, 0.0, 0.0, 0.0, 0.0, 0.0, 0.0, 0.0, 7.959e-06, 4.61e-07, 0.0, 0.0]): _vg.add([_i], _w, 'REPLACE')
_vg = ob_1_349858_l50_f_43_9402_u_50_0066_001.vertex_groups.new(name='Bone.001')
for _i, _w in zip([36, 37, 38, 39, 40, 48, 49, 50, 51, 52, 53, 54, 55, 56, 57, 58, 59, 60, 61, 62, 378, 379, 380, 381, 382, 383, 384, 385, 386, 387], [0.0, 6.05e-06, 0.0, 0.0, 6.05e-06, 0.9893, 1.0, 1.0, 1.0, 1.0, 6.05e-06, 0.0, 0.00193, 0.001434, 0.0, 0.0, 0.0, 0.0, 0.0, 2.441e-05, 0.0, 8.568e-05, 1.0, 0.9893, 4.963e-06, 0.0, 1.0, 1.0, 0.0, 1.0]): _vg.add([_i], _w, 'REPLACE')
_vg = ob_1_349858_l50_f_43_9402_u_50_0066_001.vertex_groups.new(name='Bone.003')
for _i, _w in zip([378, 379, 382, 383, 386], [1.0, 0.9999, 1.0, 1.0, 1.0]): _vg.add([_i], _w, 'REPLACE')
_vg = ob_1_349858_l50_f_43_9402_u_50_0066_001.vertex_groups.new(name='Bone.004')
for _i, _w in zip([55, 56, 59, 60, 62], [0.9974, 0.9981, 1.0, 1.0, 1.0]): _vg.add([_i], _w, 'REPLACE')
_vg = ob_1_349858_l50_f_43_9402_u_50_0066_001.vertex_groups.new(name='Bone.005')
for _i, _w in zip([27, 28, 29, 30, 31, 32, 33, 34, 35, 36, 37, 38, 39, 40, 53, 54, 57, 58, 61], [0.24, 0.24, 0.24, 0.24, 0.24, 0.24, 0.24, 0.24, 0.24, 1.0, 1.0, 1.0, 1.0, 1.0, 1.0, 1.0, 1.0, 1.0, 1.0]): _vg.add([_i], _w, 'REPLACE')
_vg = ob_1_349858_l50_f_43_9402_u_50_0066_001.vertex_groups.new(name='Bone.014')
_vg.add([63, 64, 65, 66, 67, 68, 69, 70, 71, 72, 73, 74, 75, 76, 77, 78, 79, 80, 81, 82, 83], 1.0, 'REPLACE')
_vg = ob_1_349858_l50_f_43_9402_u_50_0066_001.vertex_groups.new(name='Bone.013')
_vg.add([84, 85, 86, 87, 88, 89, 90, 91, 92, 93, 94, 95, 96, 97, 98, 99, 100, 101, 102, 103, 104], 1.0, 'REPLACE')
_vg = ob_1_349858_l50_f_43_9402_u_50_0066_001.vertex_groups.new(name='Bone.006')
_vg.add([252, 253, 254, 255, 256, 257, 258, 259, 260, 261, 262, 263, 264, 265, 266, 267, 268, 269, 270, 271, 272], 1.0, 'REPLACE')
_vg = ob_1_349858_l50_f_43_9402_u_50_0066_001.vertex_groups.new(name='Bone.007')
_vg.add([105, 106, 107, 108, 109, 110, 111, 112, 113, 114, 115, 116, 117, 118, 119, 120, 121, 122, 123, 124, 125], 1.0, 'REPLACE')
_vg = ob_1_349858_l50_f_43_9402_u_50_0066_001.vertex_groups.new(name='Bone.010')
_vg.add([273, 274, 275, 276, 277, 278, 279, 280, 281, 282, 283, 284, 285, 286, 287, 288, 289, 290, 291, 292, 293], 1.0, 'REPLACE')
_vg = ob_1_349858_l50_f_43_9402_u_50_0066_001.vertex_groups.new(name='Bone.019')
_vg.add([231, 232, 233, 234, 235, 236, 237, 238, 239, 240, 241, 242, 243, 244, 245, 246, 247, 248, 249, 250, 251], 1.0, 'REPLACE')
_vg = ob_1_349858_l50_f_43_9402_u_50_0066_001.vertex_groups.new(name='Bone.011')
_vg.add([294, 295, 296, 297, 298, 299, 300, 301, 302, 303, 304, 305, 306, 307, 308, 309, 310, 311, 312, 313, 314], 1.0, 'REPLACE')
_vg = ob_1_349858_l50_f_43_9402_u_50_0066_001.vertex_groups.new(name='Bone.012')
_vg.add([210, 211, 212, 213, 214, 215, 216, 217, 218, 219, 220, 221, 222, 223, 224, 225, 226, 227, 228, 229, 230], 1.0, 'REPLACE')
_vg = ob_1_349858_l50_f_43_9402_u_50_0066_001.vertex_groups.new(name='Bone.017')
_vg.add([315, 316, 317, 318, 319, 320, 321, 322, 323, 324, 325, 326, 327, 328, 329, 330, 331, 332, 333, 334, 335], 1.0, 'REPLACE')
_vg = ob_1_349858_l50_f_43_9402_u_50_0066_001.vertex_groups.new(name='Bone.016')
_vg.add([357, 358, 359, 360, 361, 362, 363, 364, 365, 366, 367, 368, 369, 370, 371, 372, 373, 374, 375, 376, 377], 1.0, 'REPLACE')
_vg = ob_1_349858_l50_f_43_9402_u_50_0066_001.vertex_groups.new(name='Bone.008')
_vg.add([336, 337, 338, 339, 340, 341, 342, 343, 344, 345, 346, 347, 348, 349, 350, 351, 352, 353, 354, 355, 356], 1.0, 'REPLACE')
_vg = ob_1_349858_l50_f_43_9402_u_50_0066_001.vertex_groups.new(name='Bone.015')
_vg.add([147, 148, 149, 150, 151, 152, 153, 154, 155, 156, 157, 158, 159, 160, 161, 162, 163, 164, 165, 166, 167], 1.0, 'REPLACE')
_vg = ob_1_349858_l50_f_43_9402_u_50_0066_001.vertex_groups.new(name='Bone.020')
_vg.add([168, 169, 170, 171, 172, 173, 174, 175, 176, 177, 178, 179, 180, 181, 182, 183, 184, 185, 186, 187, 188], 1.0, 'REPLACE')
_vg = ob_1_349858_l50_f_43_9402_u_50_0066_001.vertex_groups.new(name='Bone.018')
_vg.add([189, 190, 191, 192, 193, 194, 195, 196, 197, 198, 199, 200, 201, 202, 203, 204, 205, 206, 207, 208, 209], 1.0, 'REPLACE')
_vg = ob_1_349858_l50_f_43_9402_u_50_0066_001.vertex_groups.new(name='Bone.009')
_vg.add([126, 127, 128, 129, 130, 131, 132, 133, 134, 135, 136, 137, 138, 139, 140, 141, 142, 143, 144, 145, 146], 1.0, 'REPLACE')
_m = ob_1_349858_l50_f_43_9402_u_50_0066_001.modifiers.new('Armature', 'ARMATURE')
_m.object = ob_armature
ob_armature.location = (0.0, 0.0, 0.0)

# ---- collection membership
col_collection.objects.link(ob_1_349858_l50_f_43_9402_u_50_0066_001)
col_collection.objects.link(ob_armature)

# ---- scene / render settings (as saved in the file)
scene.frame_start = 1; scene.frame_end = 250; scene.frame_set(0)
scene.render.engine = 'BLENDER_EEVEE_NEXT'
scene.cycles.sampling_pattern = 'TABULATED_SOBOL'
scene.cycles.use_light_tree = False
scene.view_settings.view_transform = 'Filmic'
bpy.context.view_layer.update()

# ---- added for rendering (the .blend has no active camera and no usable light): camera, sun
cam_auto = bpy.data.cameras.new('AutoCamera')
cam_auto.lens = 50.0
cam_auto.sensor_width = 36.0
cam_auto.clip_end = 1000.0
ob_auto_camera = bpy.data.objects.new('AutoCamera', cam_auto)
scene.collection.objects.link(ob_auto_camera)
ob_auto_camera.location = (1.36378, -1.99962, 1.11283)
ob_auto_camera.rotation_euler = (1.09748, -7.21219e-08, 0.694738)
scene.camera = ob_auto_camera
light_auto_sun = bpy.data.lights.new('AutoSun', 'SUN')
light_auto_sun.energy = 3.0
light_auto_sun.angle = 0.0523599
ob_auto_sun = bpy.data.objects.new('AutoSun', light_auto_sun)
scene.collection.objects.link(ob_auto_sun)
ob_auto_sun.rotation_euler = (0.872665, 0.174533, 0.523599)
bpy.context.view_layer.update()
